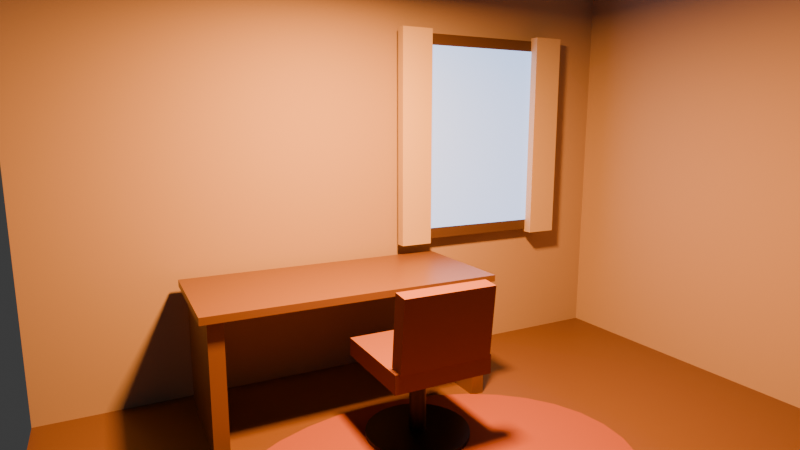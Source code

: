 # Source: cozydeskroom.blend  (saved by Blender 5.2.45; exported with 4.5.12 LTS)
import bpy
from mathutils import Matrix  # noqa: F401  (used for matrix-valued properties, if any)

bpy.ops.wm.read_factory_settings(use_empty=True)
scene = bpy.context.scene
scene.name = 'Scene'

# ---- collections
col_collection = bpy.data.collections.new('Collection'); scene.collection.children.link(col_collection)

# ---- materials (node trees are filled in below, after node groups)
mat_floor_material = bpy.data.materials.new('Floor_Material')
mat_wallplaster_material = bpy.data.materials.new('WallPlaster_Material')
mat_windowframe_material = bpy.data.materials.new('WindowFrame_Material')
mat_windowglass_material = bpy.data.materials.new('WindowGlass_Material')
mat_curtainfabric_material = bpy.data.materials.new('CurtainFabric_Material')
mat_rug_material = bpy.data.materials.new('Rug_Material')
mat_deskwood_material = bpy.data.materials.new('DeskWood_Material')
mat_chairfabric_material = bpy.data.materials.new('ChairFabric_Material')
mat_chairmetal_material = bpy.data.materials.new('ChairMetal_Material')

# ---- material node trees
mat_floor_material.use_nodes = True; mat_floor_material.node_tree.nodes.clear()
_N = mat_floor_material.node_tree.nodes; _L = mat_floor_material.node_tree.links
n0 = _N.new('ShaderNodeBsdfPrincipled'); n0.name = 'Principled BSDF'; n0.location = (-200, 100)
n0.inputs[0].default_value = (0.14, 0.07, 0.03, 1.0)
n0.inputs[2].default_value = 0.45
n0.inputs[10].default_value = 0.005
n1 = _N.new('ShaderNodeOutputMaterial'); n1.name = 'Material Output'; n1.location = (200, 100)
_L.new(n0.outputs[0], n1.inputs[0])
n1.is_active_output = True
mat_wallplaster_material.use_nodes = True; mat_wallplaster_material.node_tree.nodes.clear()
_N = mat_wallplaster_material.node_tree.nodes; _L = mat_wallplaster_material.node_tree.links
n0 = _N.new('ShaderNodeBsdfPrincipled'); n0.name = 'Principled BSDF'; n0.location = (-200, 100)
n0.inputs[0].default_value = (0.42, 0.32, 0.24, 1.0)
n0.inputs[2].default_value = 0.9
n0.inputs[10].default_value = 0.005
n1 = _N.new('ShaderNodeOutputMaterial'); n1.name = 'Material Output'; n1.location = (200, 100)
_L.new(n0.outputs[0], n1.inputs[0])
n1.is_active_output = True
mat_windowframe_material.use_nodes = True; mat_windowframe_material.node_tree.nodes.clear()
_N = mat_windowframe_material.node_tree.nodes; _L = mat_windowframe_material.node_tree.links
n0 = _N.new('ShaderNodeBsdfPrincipled'); n0.name = 'Principled BSDF'; n0.location = (-200, 100)
n0.inputs[0].default_value = (0.09, 0.05, 0.025, 1.0)
n0.inputs[10].default_value = 0.005
n1 = _N.new('ShaderNodeOutputMaterial'); n1.name = 'Material Output'; n1.location = (200, 100)
_L.new(n0.outputs[0], n1.inputs[0])
n1.is_active_output = True
mat_windowglass_material.use_nodes = True; mat_windowglass_material.node_tree.nodes.clear()
_N = mat_windowglass_material.node_tree.nodes; _L = mat_windowglass_material.node_tree.links
n0 = _N.new('ShaderNodeBsdfPrincipled'); n0.name = 'Principled BSDF'; n0.location = (-200, 100)
n0.inputs[0].default_value = (0.25, 0.42, 0.75, 1.0)
n0.inputs[2].default_value = 0.3
n0.inputs[10].default_value = 0.005
n0.inputs[27].default_value = (0.25, 0.42, 0.75, 1.0)
n0.inputs[28].default_value = 2.5
n1 = _N.new('ShaderNodeOutputMaterial'); n1.name = 'Material Output'; n1.location = (200, 100)
_L.new(n0.outputs[0], n1.inputs[0])
n1.is_active_output = True
mat_curtainfabric_material.use_nodes = True; mat_curtainfabric_material.node_tree.nodes.clear()
_N = mat_curtainfabric_material.node_tree.nodes; _L = mat_curtainfabric_material.node_tree.links
n0 = _N.new('ShaderNodeBsdfPrincipled'); n0.name = 'Principled BSDF'; n0.location = (-200, 100)
n0.inputs[0].default_value = (0.55, 0.45, 0.32, 1.0)
n0.inputs[2].default_value = 0.95
n0.inputs[10].default_value = 0.005
n1 = _N.new('ShaderNodeOutputMaterial'); n1.name = 'Material Output'; n1.location = (200, 100)
_L.new(n0.outputs[0], n1.inputs[0])
n1.is_active_output = True
mat_rug_material.use_nodes = True; mat_rug_material.node_tree.nodes.clear()
_N = mat_rug_material.node_tree.nodes; _L = mat_rug_material.node_tree.links
n0 = _N.new('ShaderNodeBsdfPrincipled'); n0.name = 'Principled BSDF'; n0.location = (-200, 100)
n0.inputs[0].default_value = (0.26, 0.07, 0.04, 1.0)
n0.inputs[2].default_value = 0.95
n0.inputs[10].default_value = 0.005
n1 = _N.new('ShaderNodeOutputMaterial'); n1.name = 'Material Output'; n1.location = (200, 100)
_L.new(n0.outputs[0], n1.inputs[0])
n1.is_active_output = True
mat_deskwood_material.use_nodes = True; mat_deskwood_material.node_tree.nodes.clear()
_N = mat_deskwood_material.node_tree.nodes; _L = mat_deskwood_material.node_tree.links
n0 = _N.new('ShaderNodeBsdfPrincipled'); n0.name = 'Principled BSDF'; n0.location = (-200, 100)
n0.inputs[0].default_value = (0.16, 0.08, 0.035, 1.0)
n0.inputs[2].default_value = 0.38
n0.inputs[10].default_value = 0.005
n1 = _N.new('ShaderNodeOutputMaterial'); n1.name = 'Material Output'; n1.location = (200, 100)
_L.new(n0.outputs[0], n1.inputs[0])
n1.is_active_output = True
mat_chairfabric_material.use_nodes = True; mat_chairfabric_material.node_tree.nodes.clear()
_N = mat_chairfabric_material.node_tree.nodes; _L = mat_chairfabric_material.node_tree.links
n0 = _N.new('ShaderNodeBsdfPrincipled'); n0.name = 'Principled BSDF'; n0.location = (-200, 100)
n0.inputs[0].default_value = (0.22, 0.08, 0.05, 1.0)
n0.inputs[2].default_value = 0.9
n0.inputs[10].default_value = 0.005
n1 = _N.new('ShaderNodeOutputMaterial'); n1.name = 'Material Output'; n1.location = (200, 100)
_L.new(n0.outputs[0], n1.inputs[0])
n1.is_active_output = True
mat_chairmetal_material.use_nodes = True; mat_chairmetal_material.node_tree.nodes.clear()
_N = mat_chairmetal_material.node_tree.nodes; _L = mat_chairmetal_material.node_tree.links
n0 = _N.new('ShaderNodeBsdfPrincipled'); n0.name = 'Principled BSDF'; n0.location = (-200, 100)
n0.inputs[0].default_value = (0.03, 0.03, 0.035, 1.0)
n0.inputs[1].default_value = 0.8
n0.inputs[2].default_value = 0.4
n0.inputs[10].default_value = 0.005
n1 = _N.new('ShaderNodeOutputMaterial'); n1.name = 'Material Output'; n1.location = (200, 100)
_L.new(n0.outputs[0], n1.inputs[0])
n1.is_active_output = True

# ---- world
world_world = bpy.data.worlds.new('World'); scene.world = world_world
world_world.use_nodes = True; world_world.node_tree.nodes.clear()
_N = world_world.node_tree.nodes; _L = world_world.node_tree.links
n0 = _N.new('ShaderNodeOutputWorld'); n0.name = 'World Output'; n0.location = (200, 100)
n1 = _N.new('ShaderNodeBackground'); n1.name = 'Background'; n1.location = (-200, 100)
n1.inputs[0].default_value = (0.05088, 0.05088, 0.05088, 1.0)
_L.new(n1.outputs[0], n0.inputs[0])
n0.is_active_output = True
world_world.color = (0.05088, 0.05088, 0.05088)
world_world.sun_shadow_jitter_overblur = 0.0

# ---- cameras
cam_camera_hero_camera = bpy.data.cameras.new('Camera_Hero_Camera')
cam_camera_hero_camera.lens = 26.0

# ---- lights
light_keylight_light = bpy.data.lights.new('KeyLight_Light', 'AREA')
light_keylight_light.use_temperature = True
light_keylight_light.color = (1.0, 0.78, 0.55)
light_keylight_light.temperature = 3000.0
light_keylight_light.energy = 220.0

# ---- meshes
me_floor_mesh = bpy.data.meshes.new('Floor_Mesh')
me_floor_mesh.from_pydata([(-1.0, -1.0, -1.0), (1.0, -1.0, -1.0), (1.0, 1.0, -1.0), (-1.0, 1.0, -1.0), (-1.0, -1.0, 1.0), (1.0, -1.0, 1.0), (1.0, 1.0, 1.0), (-1.0, 1.0, 1.0)], [], [(0, 3, 2, 1), (4, 5, 6, 7), (0, 1, 5, 4), (1, 2, 6, 5), (2, 3, 7, 6), (3, 0, 4, 7)])
me_floor_mesh.materials.append(mat_floor_material)
me_floor_mesh.update()
me_backwall_mesh = bpy.data.meshes.new('BackWall_Mesh')
me_backwall_mesh.from_pydata([(-1.0, -1.0, -1.0), (1.0, -1.0, -1.0), (1.0, 1.0, -1.0), (-1.0, 1.0, -1.0), (-1.0, -1.0, 1.0), (1.0, -1.0, 1.0), (1.0, 1.0, 1.0), (-1.0, 1.0, 1.0)], [], [(0, 3, 2, 1), (4, 5, 6, 7), (0, 1, 5, 4), (1, 2, 6, 5), (2, 3, 7, 6), (3, 0, 4, 7)])
me_backwall_mesh.materials.append(mat_wallplaster_material)
me_backwall_mesh.update()
me_rightwall_mesh = bpy.data.meshes.new('RightWall_Mesh')
me_rightwall_mesh.from_pydata([(-1.0, -1.0, -1.0), (1.0, -1.0, -1.0), (1.0, 1.0, -1.0), (-1.0, 1.0, -1.0), (-1.0, -1.0, 1.0), (1.0, -1.0, 1.0), (1.0, 1.0, 1.0), (-1.0, 1.0, 1.0)], [], [(0, 3, 2, 1), (4, 5, 6, 7), (0, 1, 5, 4), (1, 2, 6, 5), (2, 3, 7, 6), (3, 0, 4, 7)])
me_rightwall_mesh.materials.append(mat_wallplaster_material)
me_rightwall_mesh.update()
me_windowframe_mesh = bpy.data.meshes.new('WindowFrame_Mesh')
me_windowframe_mesh.from_pydata([(-1.0, -1.0, -1.0), (1.0, -1.0, -1.0), (1.0, 1.0, -1.0), (-1.0, 1.0, -1.0), (-1.0, -1.0, 1.0), (1.0, -1.0, 1.0), (1.0, 1.0, 1.0), (-1.0, 1.0, 1.0)], [], [(0, 3, 2, 1), (4, 5, 6, 7), (0, 1, 5, 4), (1, 2, 6, 5), (2, 3, 7, 6), (3, 0, 4, 7)])
me_windowframe_mesh.materials.append(mat_windowframe_material)
me_windowframe_mesh.update()
me_windowglass_mesh = bpy.data.meshes.new('WindowGlass_Mesh')
me_windowglass_mesh.from_pydata([(-1.0, -1.0, 0.0), (1.0, -1.0, 0.0), (1.0, 1.0, 0.0), (-1.0, 1.0, 0.0)], [], [(0, 1, 2, 3)])
me_windowglass_mesh.materials.append(mat_windowglass_material)
me_windowglass_mesh.update()
me_curtainleft_mesh = bpy.data.meshes.new('CurtainLeft_Mesh')
me_curtainleft_mesh.from_pydata([(-1.0, -1.0, -1.0), (1.0, -1.0, -1.0), (1.0, 1.0, -1.0), (-1.0, 1.0, -1.0), (-1.0, -1.0, 1.0), (1.0, -1.0, 1.0), (1.0, 1.0, 1.0), (-1.0, 1.0, 1.0)], [], [(0, 3, 2, 1), (4, 5, 6, 7), (0, 1, 5, 4), (1, 2, 6, 5), (2, 3, 7, 6), (3, 0, 4, 7)])
me_curtainleft_mesh.materials.append(mat_curtainfabric_material)
me_curtainleft_mesh.update()
me_curtainright_mesh = bpy.data.meshes.new('CurtainRight_Mesh')
me_curtainright_mesh.from_pydata([(-1.0, -1.0, -1.0), (1.0, -1.0, -1.0), (1.0, 1.0, -1.0), (-1.0, 1.0, -1.0), (-1.0, -1.0, 1.0), (1.0, -1.0, 1.0), (1.0, 1.0, 1.0), (-1.0, 1.0, 1.0)], [], [(0, 3, 2, 1), (4, 5, 6, 7), (0, 1, 5, 4), (1, 2, 6, 5), (2, 3, 7, 6), (3, 0, 4, 7)])
me_curtainright_mesh.materials.append(mat_curtainfabric_material)
me_curtainright_mesh.update()
me_rug_mesh = bpy.data.meshes.new('Rug_Mesh')
me_rug_mesh.from_pydata([(1.0, 0.0, -1.0), (0.9808, 0.1951, -1.0), (0.9239, 0.3827, -1.0), (0.8315, 0.5556, -1.0), (0.7071, 0.7071, -1.0), (0.5556, 0.8315, -1.0), (0.3827, 0.9239, -1.0), (0.1951, 0.9808, -1.0), (6.123e-17, 1.0, -1.0), (-0.1951, 0.9808, -1.0), (-0.3827, 0.9239, -1.0), (-0.5556, 0.8315, -1.0), (-0.7071, 0.7071, -1.0), (-0.8315, 0.5556, -1.0), (-0.9239, 0.3827, -1.0), (-0.9808, 0.1951, -1.0), (-1.0, 1.225e-16, -1.0), (-0.9808, -0.1951, -1.0), (-0.9239, -0.3827, -1.0), (-0.8315, -0.5556, -1.0), (-0.7071, -0.7071, -1.0), (-0.5556, -0.8315, -1.0), (-0.3827, -0.9239, -1.0), (-0.1951, -0.9808, -1.0), (-1.837e-16, -1.0, -1.0), (0.1951, -0.9808, -1.0), (0.3827, -0.9239, -1.0), (0.5556, -0.8315, -1.0), (0.7071, -0.7071, -1.0), (0.8315, -0.5556, -1.0), (0.9239, -0.3827, -1.0), (0.9808, -0.1951, -1.0), (1.0, 0.0, 1.0), (0.9808, 0.1951, 1.0), (0.9239, 0.3827, 1.0), (0.8315, 0.5556, 1.0), (0.7071, 0.7071, 1.0), (0.5556, 0.8315, 1.0), (0.3827, 0.9239, 1.0), (0.1951, 0.9808, 1.0), (6.123e-17, 1.0, 1.0), (-0.1951, 0.9808, 1.0), (-0.3827, 0.9239, 1.0), (-0.5556, 0.8315, 1.0), (-0.7071, 0.7071, 1.0), (-0.8315, 0.5556, 1.0), (-0.9239, 0.3827, 1.0), (-0.9808, 0.1951, 1.0), (-1.0, 1.225e-16, 1.0), (-0.9808, -0.1951, 1.0), (-0.9239, -0.3827, 1.0), (-0.8315, -0.5556, 1.0), (-0.7071, -0.7071, 1.0), (-0.5556, -0.8315, 1.0), (-0.3827, -0.9239, 1.0), (-0.1951, -0.9808, 1.0), (-1.837e-16, -1.0, 1.0), (0.1951, -0.9808, 1.0), (0.3827, -0.9239, 1.0), (0.5556, -0.8315, 1.0), (0.7071, -0.7071, 1.0), (0.8315, -0.5556, 1.0), (0.9239, -0.3827, 1.0), (0.9808, -0.1951, 1.0)], [], [(31, 30, 29, 28, 27, 26, 25, 24, 23, 22, 21, 20, 19, 18, 17, 16, 15, 14, 13, 12, 11, 10, 9, 8, 7, 6, 5, 4, 3, 2, 1, 0), (32, 33, 34, 35, 36, 37, 38, 39, 40, 41, 42, 43, 44, 45, 46, 47, 48, 49, 50, 51, 52, 53, 54, 55, 56, 57, 58, 59, 60, 61, 62, 63), (0, 1, 33, 32), (1, 2, 34, 33), (2, 3, 35, 34), (3, 4, 36, 35), (4, 5, 37, 36), (5, 6, 38, 37), (6, 7, 39, 38), (7, 8, 40, 39), (8, 9, 41, 40), (9, 10, 42, 41), (10, 11, 43, 42), (11, 12, 44, 43), (12, 13, 45, 44), (13, 14, 46, 45), (14, 15, 47, 46), (15, 16, 48, 47), (16, 17, 49, 48), (17, 18, 50, 49), (18, 19, 51, 50), (19, 20, 52, 51), (20, 21, 53, 52), (21, 22, 54, 53), (22, 23, 55, 54), (23, 24, 56, 55), (24, 25, 57, 56), (25, 26, 58, 57), (26, 27, 59, 58), (27, 28, 60, 59), (28, 29, 61, 60), (29, 30, 62, 61), (30, 31, 63, 62), (31, 0, 32, 63)])
me_rug_mesh.materials.append(mat_rug_material)
me_rug_mesh.update()
me_desktop_mesh = bpy.data.meshes.new('DeskTop_Mesh')
me_desktop_mesh.from_pydata([(-1.0, -1.0, -1.0), (1.0, -1.0, -1.0), (1.0, 1.0, -1.0), (-1.0, 1.0, -1.0), (-1.0, -1.0, 1.0), (1.0, -1.0, 1.0), (1.0, 1.0, 1.0), (-1.0, 1.0, 1.0)], [], [(0, 3, 2, 1), (4, 5, 6, 7), (0, 1, 5, 4), (1, 2, 6, 5), (2, 3, 7, 6), (3, 0, 4, 7)])
me_desktop_mesh.materials.append(mat_deskwood_material)
me_desktop_mesh.update()
me_deskpanelleft_mesh = bpy.data.meshes.new('DeskPanelLeft_Mesh')
me_deskpanelleft_mesh.from_pydata([(-1.0, -1.0, -1.0), (1.0, -1.0, -1.0), (1.0, 1.0, -1.0), (-1.0, 1.0, -1.0), (-1.0, -1.0, 1.0), (1.0, -1.0, 1.0), (1.0, 1.0, 1.0), (-1.0, 1.0, 1.0)], [], [(0, 3, 2, 1), (4, 5, 6, 7), (0, 1, 5, 4), (1, 2, 6, 5), (2, 3, 7, 6), (3, 0, 4, 7)])
me_deskpanelleft_mesh.materials.append(mat_deskwood_material)
me_deskpanelleft_mesh.update()
me_deskpanelright_mesh = bpy.data.meshes.new('DeskPanelRight_Mesh')
me_deskpanelright_mesh.from_pydata([(-1.0, -1.0, -1.0), (1.0, -1.0, -1.0), (1.0, 1.0, -1.0), (-1.0, 1.0, -1.0), (-1.0, -1.0, 1.0), (1.0, -1.0, 1.0), (1.0, 1.0, 1.0), (-1.0, 1.0, 1.0)], [], [(0, 3, 2, 1), (4, 5, 6, 7), (0, 1, 5, 4), (1, 2, 6, 5), (2, 3, 7, 6), (3, 0, 4, 7)])
me_deskpanelright_mesh.materials.append(mat_deskwood_material)
me_deskpanelright_mesh.update()
me_chairseat_mesh = bpy.data.meshes.new('ChairSeat_Mesh')
me_chairseat_mesh.from_pydata([(-1.0, -1.0, -1.0), (1.0, -1.0, -1.0), (1.0, 1.0, -1.0), (-1.0, 1.0, -1.0), (-1.0, -1.0, 1.0), (1.0, -1.0, 1.0), (1.0, 1.0, 1.0), (-1.0, 1.0, 1.0)], [], [(0, 3, 2, 1), (4, 5, 6, 7), (0, 1, 5, 4), (1, 2, 6, 5), (2, 3, 7, 6), (3, 0, 4, 7)])
me_chairseat_mesh.materials.append(mat_chairfabric_material)
me_chairseat_mesh.update()
me_chairback_mesh = bpy.data.meshes.new('ChairBack_Mesh')
me_chairback_mesh.from_pydata([(-1.0, -1.0, -1.0), (1.0, -1.0, -1.0), (1.0, 1.0, -1.0), (-1.0, 1.0, -1.0), (-1.0, -1.0, 1.0), (1.0, -1.0, 1.0), (1.0, 1.0, 1.0), (-1.0, 1.0, 1.0)], [], [(0, 3, 2, 1), (4, 5, 6, 7), (0, 1, 5, 4), (1, 2, 6, 5), (2, 3, 7, 6), (3, 0, 4, 7)])
me_chairback_mesh.materials.append(mat_chairfabric_material)
me_chairback_mesh.update()
me_chairpedestal_mesh = bpy.data.meshes.new('ChairPedestal_Mesh')
me_chairpedestal_mesh.from_pydata([(1.0, 0.0, -1.0), (0.9808, 0.1951, -1.0), (0.9239, 0.3827, -1.0), (0.8315, 0.5556, -1.0), (0.7071, 0.7071, -1.0), (0.5556, 0.8315, -1.0), (0.3827, 0.9239, -1.0), (0.1951, 0.9808, -1.0), (6.123e-17, 1.0, -1.0), (-0.1951, 0.9808, -1.0), (-0.3827, 0.9239, -1.0), (-0.5556, 0.8315, -1.0), (-0.7071, 0.7071, -1.0), (-0.8315, 0.5556, -1.0), (-0.9239, 0.3827, -1.0), (-0.9808, 0.1951, -1.0), (-1.0, 1.225e-16, -1.0), (-0.9808, -0.1951, -1.0), (-0.9239, -0.3827, -1.0), (-0.8315, -0.5556, -1.0), (-0.7071, -0.7071, -1.0), (-0.5556, -0.8315, -1.0), (-0.3827, -0.9239, -1.0), (-0.1951, -0.9808, -1.0), (-1.837e-16, -1.0, -1.0), (0.1951, -0.9808, -1.0), (0.3827, -0.9239, -1.0), (0.5556, -0.8315, -1.0), (0.7071, -0.7071, -1.0), (0.8315, -0.5556, -1.0), (0.9239, -0.3827, -1.0), (0.9808, -0.1951, -1.0), (1.0, 0.0, 1.0), (0.9808, 0.1951, 1.0), (0.9239, 0.3827, 1.0), (0.8315, 0.5556, 1.0), (0.7071, 0.7071, 1.0), (0.5556, 0.8315, 1.0), (0.3827, 0.9239, 1.0), (0.1951, 0.9808, 1.0), (6.123e-17, 1.0, 1.0), (-0.1951, 0.9808, 1.0), (-0.3827, 0.9239, 1.0), (-0.5556, 0.8315, 1.0), (-0.7071, 0.7071, 1.0), (-0.8315, 0.5556, 1.0), (-0.9239, 0.3827, 1.0), (-0.9808, 0.1951, 1.0), (-1.0, 1.225e-16, 1.0), (-0.9808, -0.1951, 1.0), (-0.9239, -0.3827, 1.0), (-0.8315, -0.5556, 1.0), (-0.7071, -0.7071, 1.0), (-0.5556, -0.8315, 1.0), (-0.3827, -0.9239, 1.0), (-0.1951, -0.9808, 1.0), (-1.837e-16, -1.0, 1.0), (0.1951, -0.9808, 1.0), (0.3827, -0.9239, 1.0), (0.5556, -0.8315, 1.0), (0.7071, -0.7071, 1.0), (0.8315, -0.5556, 1.0), (0.9239, -0.3827, 1.0), (0.9808, -0.1951, 1.0)], [], [(31, 30, 29, 28, 27, 26, 25, 24, 23, 22, 21, 20, 19, 18, 17, 16, 15, 14, 13, 12, 11, 10, 9, 8, 7, 6, 5, 4, 3, 2, 1, 0), (32, 33, 34, 35, 36, 37, 38, 39, 40, 41, 42, 43, 44, 45, 46, 47, 48, 49, 50, 51, 52, 53, 54, 55, 56, 57, 58, 59, 60, 61, 62, 63), (0, 1, 33, 32), (1, 2, 34, 33), (2, 3, 35, 34), (3, 4, 36, 35), (4, 5, 37, 36), (5, 6, 38, 37), (6, 7, 39, 38), (7, 8, 40, 39), (8, 9, 41, 40), (9, 10, 42, 41), (10, 11, 43, 42), (11, 12, 44, 43), (12, 13, 45, 44), (13, 14, 46, 45), (14, 15, 47, 46), (15, 16, 48, 47), (16, 17, 49, 48), (17, 18, 50, 49), (18, 19, 51, 50), (19, 20, 52, 51), (20, 21, 53, 52), (21, 22, 54, 53), (22, 23, 55, 54), (23, 24, 56, 55), (24, 25, 57, 56), (25, 26, 58, 57), (26, 27, 59, 58), (27, 28, 60, 59), (28, 29, 61, 60), (29, 30, 62, 61), (30, 31, 63, 62), (31, 0, 32, 63)])
me_chairpedestal_mesh.materials.append(mat_chairmetal_material)
me_chairpedestal_mesh.update()
me_chairbase_mesh = bpy.data.meshes.new('ChairBase_Mesh')
me_chairbase_mesh.from_pydata([(1.0, 0.0, -1.0), (0.9808, 0.1951, -1.0), (0.9239, 0.3827, -1.0), (0.8315, 0.5556, -1.0), (0.7071, 0.7071, -1.0), (0.5556, 0.8315, -1.0), (0.3827, 0.9239, -1.0), (0.1951, 0.9808, -1.0), (6.123e-17, 1.0, -1.0), (-0.1951, 0.9808, -1.0), (-0.3827, 0.9239, -1.0), (-0.5556, 0.8315, -1.0), (-0.7071, 0.7071, -1.0), (-0.8315, 0.5556, -1.0), (-0.9239, 0.3827, -1.0), (-0.9808, 0.1951, -1.0), (-1.0, 1.225e-16, -1.0), (-0.9808, -0.1951, -1.0), (-0.9239, -0.3827, -1.0), (-0.8315, -0.5556, -1.0), (-0.7071, -0.7071, -1.0), (-0.5556, -0.8315, -1.0), (-0.3827, -0.9239, -1.0), (-0.1951, -0.9808, -1.0), (-1.837e-16, -1.0, -1.0), (0.1951, -0.9808, -1.0), (0.3827, -0.9239, -1.0), (0.5556, -0.8315, -1.0), (0.7071, -0.7071, -1.0), (0.8315, -0.5556, -1.0), (0.9239, -0.3827, -1.0), (0.9808, -0.1951, -1.0), (1.0, 0.0, 1.0), (0.9808, 0.1951, 1.0), (0.9239, 0.3827, 1.0), (0.8315, 0.5556, 1.0), (0.7071, 0.7071, 1.0), (0.5556, 0.8315, 1.0), (0.3827, 0.9239, 1.0), (0.1951, 0.9808, 1.0), (6.123e-17, 1.0, 1.0), (-0.1951, 0.9808, 1.0), (-0.3827, 0.9239, 1.0), (-0.5556, 0.8315, 1.0), (-0.7071, 0.7071, 1.0), (-0.8315, 0.5556, 1.0), (-0.9239, 0.3827, 1.0), (-0.9808, 0.1951, 1.0), (-1.0, 1.225e-16, 1.0), (-0.9808, -0.1951, 1.0), (-0.9239, -0.3827, 1.0), (-0.8315, -0.5556, 1.0), (-0.7071, -0.7071, 1.0), (-0.5556, -0.8315, 1.0), (-0.3827, -0.9239, 1.0), (-0.1951, -0.9808, 1.0), (-1.837e-16, -1.0, 1.0), (0.1951, -0.9808, 1.0), (0.3827, -0.9239, 1.0), (0.5556, -0.8315, 1.0), (0.7071, -0.7071, 1.0), (0.8315, -0.5556, 1.0), (0.9239, -0.3827, 1.0), (0.9808, -0.1951, 1.0)], [], [(31, 30, 29, 28, 27, 26, 25, 24, 23, 22, 21, 20, 19, 18, 17, 16, 15, 14, 13, 12, 11, 10, 9, 8, 7, 6, 5, 4, 3, 2, 1, 0), (32, 33, 34, 35, 36, 37, 38, 39, 40, 41, 42, 43, 44, 45, 46, 47, 48, 49, 50, 51, 52, 53, 54, 55, 56, 57, 58, 59, 60, 61, 62, 63), (0, 1, 33, 32), (1, 2, 34, 33), (2, 3, 35, 34), (3, 4, 36, 35), (4, 5, 37, 36), (5, 6, 38, 37), (6, 7, 39, 38), (7, 8, 40, 39), (8, 9, 41, 40), (9, 10, 42, 41), (10, 11, 43, 42), (11, 12, 44, 43), (12, 13, 45, 44), (13, 14, 46, 45), (14, 15, 47, 46), (15, 16, 48, 47), (16, 17, 49, 48), (17, 18, 50, 49), (18, 19, 51, 50), (19, 20, 52, 51), (20, 21, 53, 52), (21, 22, 54, 53), (22, 23, 55, 54), (23, 24, 56, 55), (24, 25, 57, 56), (25, 26, 58, 57), (26, 27, 59, 58), (27, 28, 60, 59), (28, 29, 61, 60), (29, 30, 62, 61), (30, 31, 63, 62), (31, 0, 32, 63)])
me_chairbase_mesh.materials.append(mat_chairmetal_material)
me_chairbase_mesh.update()

# ---- objects
ob_floor = bpy.data.objects.new('Floor', me_floor_mesh)
ob_backwall = bpy.data.objects.new('BackWall', me_backwall_mesh)
ob_rightwall = bpy.data.objects.new('RightWall', me_rightwall_mesh)
ob_windowframe = bpy.data.objects.new('WindowFrame', me_windowframe_mesh)
ob_windowglass = bpy.data.objects.new('WindowGlass', me_windowglass_mesh)
ob_curtainleft = bpy.data.objects.new('CurtainLeft', me_curtainleft_mesh)
ob_curtainright = bpy.data.objects.new('CurtainRight', me_curtainright_mesh)
ob_rug = bpy.data.objects.new('Rug', me_rug_mesh)
ob_desktop = bpy.data.objects.new('DeskTop', me_desktop_mesh)
ob_deskpanelleft = bpy.data.objects.new('DeskPanelLeft', me_deskpanelleft_mesh)
ob_deskpanelright = bpy.data.objects.new('DeskPanelRight', me_deskpanelright_mesh)
ob_chairseat = bpy.data.objects.new('ChairSeat', me_chairseat_mesh)
ob_chairback = bpy.data.objects.new('ChairBack', me_chairback_mesh)
ob_chairpedestal = bpy.data.objects.new('ChairPedestal', me_chairpedestal_mesh)
ob_chairbase = bpy.data.objects.new('ChairBase', me_chairbase_mesh)
ob_keylight = bpy.data.objects.new('KeyLight', light_keylight_light)
ob_camera_hero = bpy.data.objects.new('Camera_Hero', cam_camera_hero_camera)

# ---- transforms, parenting, visibility, modifiers, constraints
ob_floor.location = (0.0, 0.0, -0.05)
ob_floor.scale = (2.0, 2.0, 0.05)
ob_backwall.location = (0.0, 2.06, 1.35)
ob_backwall.scale = (2.0, 0.06, 1.35)
ob_rightwall.location = (2.06, 0.0, 1.35)
ob_rightwall.scale = (0.06, 2.0, 1.35)
ob_windowframe.location = (0.9, 1.965, 1.55)
ob_windowframe.scale = (0.62, 0.035, 0.7)
ob_windowglass.location = (0.9, 1.925, 1.55)
ob_windowglass.rotation_euler = (1.571, 0.0, 0.0)
ob_windowglass.scale = (0.525, 0.625, 1.0)
ob_curtainleft.location = (0.35, 1.9, 1.55)
ob_curtainleft.scale = (0.11, 0.035, 0.72)
ob_curtainright.location = (1.45, 1.9, 1.55)
ob_curtainright.scale = (0.11, 0.035, 0.72)
ob_rug.location = (-0.25, 0.55, 0.012)
ob_rug.scale = (1.05, 0.78, 0.012)
ob_desktop.location = (-0.35, 1.55, 0.74)
ob_desktop.scale = (0.85, 0.38, 0.02)
ob_deskpanelleft.location = (-1.12, 1.55, 0.36)
ob_deskpanelleft.scale = (0.04, 0.34, 0.36)
ob_deskpanelright.location = (0.42, 1.55, 0.36)
ob_deskpanelright.scale = (0.04, 0.34, 0.36)
ob_chairseat.location = (-0.15, 0.95, 0.46)
ob_chairseat.scale = (0.27, 0.27, 0.05)
ob_chairback.location = (-0.15, 0.69, 0.7)
ob_chairback.rotation_euler = (0.1, 0.0, 0.0)
ob_chairback.scale = (0.25, 0.045, 0.19)
ob_chairpedestal.location = (-0.15, 0.95, 0.25)
ob_chairpedestal.scale = (0.045, 0.045, 0.22)
ob_chairbase.location = (-0.15, 0.95, 0.03)
ob_chairbase.scale = (0.28, 0.28, 0.015)
ob_keylight.location = (-0.3, 0.6, 2.5)
ob_camera_hero.location = (-1.55, -1.55, 1.65)
ob_camera_hero.rotation_euler = (1.398, 0.0, -0.4777)

# ---- collection membership
col_collection.objects.link(ob_floor)
col_collection.objects.link(ob_backwall)
col_collection.objects.link(ob_rightwall)
col_collection.objects.link(ob_windowframe)
col_collection.objects.link(ob_windowglass)
col_collection.objects.link(ob_curtainleft)
col_collection.objects.link(ob_curtainright)
col_collection.objects.link(ob_rug)
col_collection.objects.link(ob_desktop)
col_collection.objects.link(ob_deskpanelleft)
col_collection.objects.link(ob_deskpanelright)
col_collection.objects.link(ob_chairseat)
col_collection.objects.link(ob_chairback)
col_collection.objects.link(ob_chairpedestal)
col_collection.objects.link(ob_chairbase)
col_collection.objects.link(ob_keylight)
col_collection.objects.link(ob_camera_hero)

# ---- scene / render settings (as saved in the file)
scene.camera = ob_camera_hero
scene.frame_start = 1; scene.frame_end = 250; scene.frame_set(1)
scene.render.engine = 'BLENDER_EEVEE_NEXT'
scene.render.bake_bias = 0.0
scene.render.bake_samples = 0
scene.render.compositor_device = 'GPU'
scene.cycles.samples = 64
scene.eevee.use_volume_custom_range = False
scene.eevee.fast_gi_thickness_near = 0.1
scene.eevee.fast_gi_thickness_far = 0.0
scene.eevee.ray_tracing_options.screen_trace_thickness = 0.1
bpy.context.view_layer.update()
